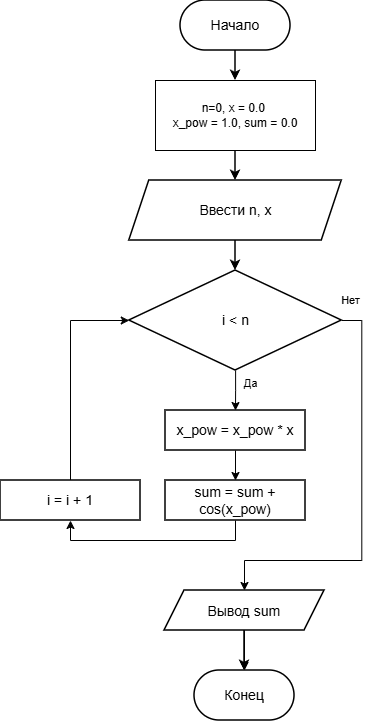

The diagram above was exported from draw.io. Its source (the exported page's mxGraphModel, read from the mxfile embedded in the PNG):
<mxGraphModel dx="1172" dy="702" grid="1" gridSize="10" guides="1" tooltips="1" connect="1" arrows="1" fold="1" page="1" pageScale="1" pageWidth="827" pageHeight="1169" math="0" shadow="0">
  <root>
    <mxCell id="0" />
    <mxCell id="1" parent="0" />
    <mxCell id="3PPSdcXqP_uyuuKdO9FA-1" parent="1" style="rounded=1;whiteSpace=wrap;html=1;arcSize=50;strokeColor=#000000;strokeWidth=1.5;fillColor=#ffffff;fontFamily=Arial;fontSize=14;fontColor=#000000;" value="Начало" vertex="1">
      <mxGeometry height="50" width="110" x="350" y="40" as="geometry" />
    </mxCell>
    <mxCell id="3PPSdcXqP_uyuuKdO9FA-2" parent="1" style="shape=parallelogram;perimeter=parallelogramPerimeter;whiteSpace=wrap;html=1;fixedSize=1;size=20;strokeColor=#000000;strokeWidth=1.5;fillColor=#ffffff;fontFamily=Arial;fontSize=14;fontColor=#000000;" value="Ввести n, x" vertex="1">
      <mxGeometry height="60" width="212.5" x="298.75" y="220" as="geometry" />
    </mxCell>
    <mxCell id="3PPSdcXqP_uyuuKdO9FA-20" edge="1" parent="1" source="3PPSdcXqP_uyuuKdO9FA-3" style="edgeStyle=orthogonalEdgeStyle;rounded=0;orthogonalLoop=1;jettySize=auto;html=1;defaultLabelBackgroundColor=page;labelPadding=0 4;" target="3PPSdcXqP_uyuuKdO9FA-5" value="Да&lt;div&gt;&lt;br&gt;&lt;/div&gt;">
      <mxGeometry relative="1" x="-0.0013" y="-15" as="geometry">
        <mxPoint x="30" as="offset" />
      </mxGeometry>
    </mxCell>
    <mxCell id="3PPSdcXqP_uyuuKdO9FA-26" edge="1" parent="1" source="3PPSdcXqP_uyuuKdO9FA-3" style="edgeStyle=orthogonalEdgeStyle;rounded=0;orthogonalLoop=1;jettySize=auto;html=1;exitX=1;exitY=0.5;exitDx=0;exitDy=0;defaultLabelBackgroundColor=page;labelPadding=0 4;entryX=0.5;entryY=0;entryDx=0;entryDy=0;" target="3PPSdcXqP_uyuuKdO9FA-15" value="Нет">
      <mxGeometry relative="1" x="-0.957" y="20" as="geometry">
        <mxPoint as="offset" />
        <Array as="points">
          <mxPoint x="531.3" y="360" />
          <mxPoint x="531.3" y="600" />
          <mxPoint x="414" y="600" />
        </Array>
        <mxPoint x="540" y="610" as="targetPoint" />
      </mxGeometry>
    </mxCell>
    <mxCell id="3PPSdcXqP_uyuuKdO9FA-3" parent="1" style="rhombus;whiteSpace=wrap;html=1;strokeColor=#000000;strokeWidth=1.5;fillColor=#ffffff;fontFamily=Arial;fontSize=14;fontColor=#000000;" value="i &amp;lt; n" vertex="1">
      <mxGeometry height="100" width="212.5" x="298.75" y="310" as="geometry" />
    </mxCell>
    <mxCell id="3PPSdcXqP_uyuuKdO9FA-24" edge="1" parent="1" source="3PPSdcXqP_uyuuKdO9FA-4" style="edgeStyle=orthogonalEdgeStyle;rounded=0;orthogonalLoop=1;jettySize=auto;html=1;exitX=0.5;exitY=1;exitDx=0;exitDy=0;entryX=0.5;entryY=1;entryDx=0;entryDy=0;defaultLabelBackgroundColor=page;labelPadding=0 4;" target="3PPSdcXqP_uyuuKdO9FA-21">
      <mxGeometry relative="1" as="geometry" />
    </mxCell>
    <mxCell id="3PPSdcXqP_uyuuKdO9FA-4" parent="1" style="rounded=0;whiteSpace=wrap;html=1;strokeColor=#000000;strokeWidth=1.5;fillColor=#ffffff;fontFamily=Arial;fontSize=14;fontColor=#000000;" value="sum = sum + cos(x_pow)" vertex="1">
      <mxGeometry height="40" width="140" x="335" y="520" as="geometry" />
    </mxCell>
    <mxCell id="3PPSdcXqP_uyuuKdO9FA-19" edge="1" parent="1" source="3PPSdcXqP_uyuuKdO9FA-5" style="edgeStyle=orthogonalEdgeStyle;rounded=0;orthogonalLoop=1;jettySize=auto;html=1;entryX=0.5;entryY=0;entryDx=0;entryDy=0;defaultLabelBackgroundColor=page;labelPadding=0 4;" target="3PPSdcXqP_uyuuKdO9FA-4">
      <mxGeometry relative="1" as="geometry" />
    </mxCell>
    <mxCell id="3PPSdcXqP_uyuuKdO9FA-5" parent="1" style="rounded=0;whiteSpace=wrap;html=1;strokeColor=#000000;strokeWidth=1.5;fillColor=#ffffff;fontFamily=Arial;fontSize=14;fontColor=#000000;" value="x_pow = x_pow * x" vertex="1">
      <mxGeometry height="40" width="140" x="335" y="450" as="geometry" />
    </mxCell>
    <mxCell id="3PPSdcXqP_uyuuKdO9FA-6" parent="1" style="rounded=1;whiteSpace=wrap;html=1;arcSize=50;strokeColor=#000000;strokeWidth=1.5;fillColor=#ffffff;fontFamily=Arial;fontSize=14;fontColor=#000000;" value="Конец" vertex="1">
      <mxGeometry height="50" width="100" x="364" y="710" as="geometry" />
    </mxCell>
    <mxCell id="3PPSdcXqP_uyuuKdO9FA-7" edge="1" parent="1" source="3PPSdcXqP_uyuuKdO9FA-16" style="edgeStyle=orthogonalEdgeStyle;rounded=0;orthogonalLoop=1;jettySize=auto;html=1;entryX=0.5;entryY=0;entryDx=0;entryDy=0;strokeColor=#000000;strokeWidth=1.5;endArrow=classic;endFill=1;fontFamily=Arial;fontSize=12;fontColor=#000000;labelBackgroundColor=#ffffff;" target="3PPSdcXqP_uyuuKdO9FA-2" value="">
      <mxGeometry relative="1" as="geometry" />
    </mxCell>
    <mxCell id="3PPSdcXqP_uyuuKdO9FA-8" edge="1" parent="1" source="3PPSdcXqP_uyuuKdO9FA-2" style="edgeStyle=orthogonalEdgeStyle;rounded=0;orthogonalLoop=1;jettySize=auto;html=1;exitX=0.5;exitY=1;exitDx=0;exitDy=0;entryX=0.5;entryY=0;entryDx=0;entryDy=0;strokeColor=#000000;strokeWidth=1.5;endArrow=classic;endFill=1;fontFamily=Arial;fontSize=12;fontColor=#000000;labelBackgroundColor=#ffffff;" target="3PPSdcXqP_uyuuKdO9FA-3" value="">
      <mxGeometry relative="1" as="geometry" />
    </mxCell>
    <mxCell id="3PPSdcXqP_uyuuKdO9FA-11" edge="1" parent="1" source="3PPSdcXqP_uyuuKdO9FA-15" style="edgeStyle=orthogonalEdgeStyle;rounded=0;orthogonalLoop=1;jettySize=auto;html=1;entryX=0.5;entryY=0;entryDx=0;entryDy=0;strokeColor=#000000;strokeWidth=1.5;endArrow=classic;endFill=1;fontFamily=Arial;fontSize=12;fontColor=#000000;labelBackgroundColor=#ffffff;" target="3PPSdcXqP_uyuuKdO9FA-6" value="">
      <mxGeometry relative="1" as="geometry" />
    </mxCell>
    <mxCell id="3PPSdcXqP_uyuuKdO9FA-14" edge="1" parent="1" source="3PPSdcXqP_uyuuKdO9FA-15" style="edgeStyle=orthogonalEdgeStyle;rounded=0;orthogonalLoop=1;jettySize=auto;html=1;entryX=0.5;entryY=0;entryDx=0;entryDy=0;defaultLabelBackgroundColor=page;labelPadding=0 4;" target="3PPSdcXqP_uyuuKdO9FA-6">
      <mxGeometry relative="1" as="geometry" />
    </mxCell>
    <mxCell id="3PPSdcXqP_uyuuKdO9FA-15" parent="1" style="rounded=0;whiteSpace=wrap;html=1;strokeColor=#000000;strokeWidth=1.5;fillColor=#ffffff;fontFamily=Arial;fontSize=14;fontColor=#000000;shape=parallelogram;perimeter=parallelogramPerimeter;shapeInside=1;fixedSize=1;" value="Вывод sum" vertex="1">
      <mxGeometry height="40" width="160" x="334" y="630" as="geometry" />
    </mxCell>
    <mxCell id="3PPSdcXqP_uyuuKdO9FA-17" edge="1" parent="1" source="3PPSdcXqP_uyuuKdO9FA-1" style="edgeStyle=orthogonalEdgeStyle;rounded=0;orthogonalLoop=1;jettySize=auto;html=1;exitX=0.5;exitY=1;exitDx=0;exitDy=0;strokeColor=#000000;strokeWidth=1.5;endArrow=classic;endFill=1;fontFamily=Arial;fontSize=12;fontColor=#000000;labelBackgroundColor=#ffffff;" target="3PPSdcXqP_uyuuKdO9FA-16" value="">
      <mxGeometry relative="1" as="geometry">
        <mxPoint x="405" y="90" as="sourcePoint" />
        <mxPoint x="405" y="220" as="targetPoint" />
      </mxGeometry>
    </mxCell>
    <mxCell id="3PPSdcXqP_uyuuKdO9FA-16" parent="1" style="rounded=0;whiteSpace=wrap;html=1;" value="n=0, x = 0.0&amp;nbsp;&lt;div&gt;x_pow = 1.0, sum = 0.0&lt;/div&gt;" vertex="1">
      <mxGeometry height="70" width="160" x="325" y="120" as="geometry" />
    </mxCell>
    <mxCell id="3PPSdcXqP_uyuuKdO9FA-25" edge="1" parent="1" source="3PPSdcXqP_uyuuKdO9FA-21" style="edgeStyle=orthogonalEdgeStyle;rounded=0;orthogonalLoop=1;jettySize=auto;html=1;exitX=0.5;exitY=0;exitDx=0;exitDy=0;entryX=0;entryY=0.5;entryDx=0;entryDy=0;defaultLabelBackgroundColor=page;labelPadding=0 4;" target="3PPSdcXqP_uyuuKdO9FA-3">
      <mxGeometry relative="1" as="geometry" />
    </mxCell>
    <mxCell id="3PPSdcXqP_uyuuKdO9FA-21" parent="1" style="rounded=0;whiteSpace=wrap;html=1;strokeColor=#000000;strokeWidth=1.5;fillColor=#ffffff;fontFamily=Arial;fontSize=14;fontColor=#000000;" value="i = i + 1" vertex="1">
      <mxGeometry height="40" width="140" x="170" y="520" as="geometry" />
    </mxCell>
  </root>
</mxGraphModel>